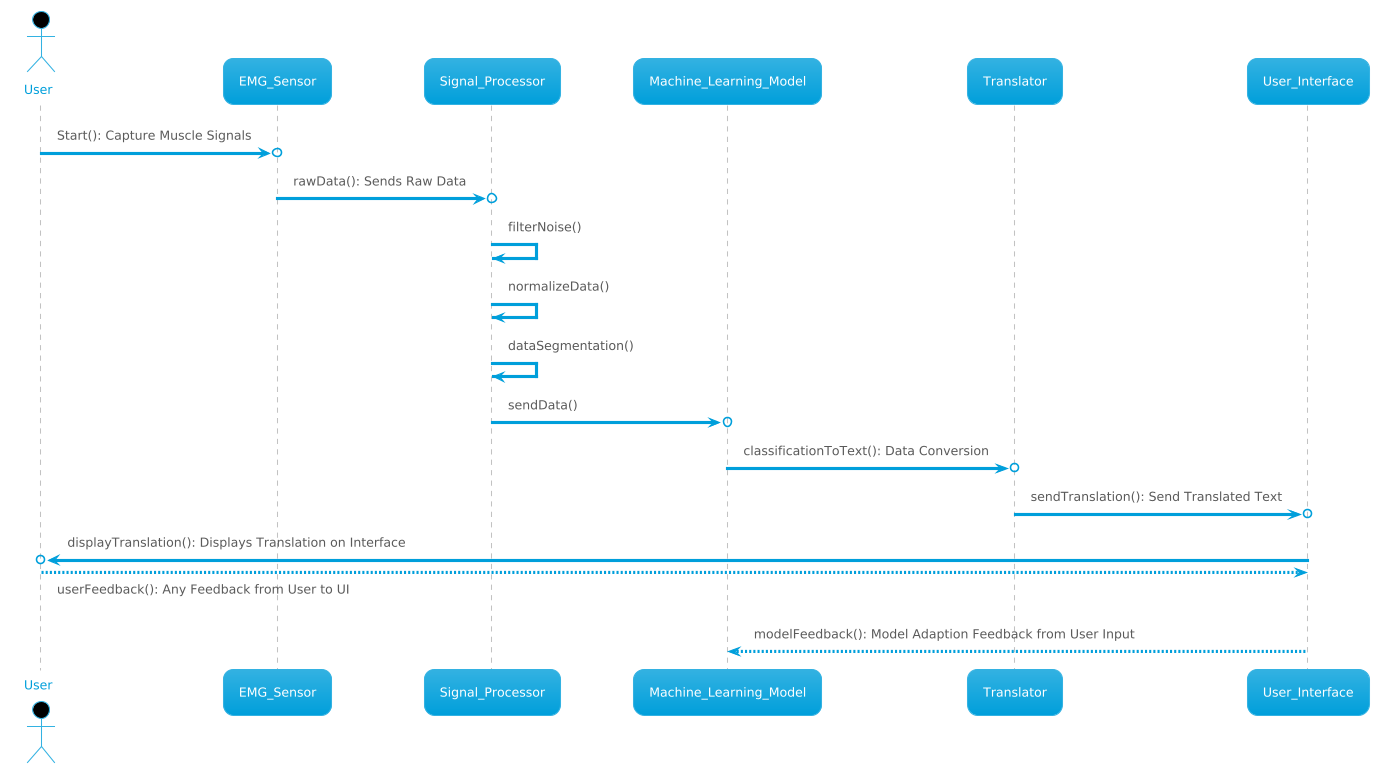

The diagram above was rendered by PlantUML. Its source (embedded in the PNG):
@startuml
!theme bluegray
actor User #black
participant EMG_Sensor as ES
participant Signal_Processor as SP
participant Machine_Learning_Model as MLM
participant Translator as T
participant User_Interface as UI
skinparam responseMessageBelowArrow true
User ->o ES: Start(): Capture Muscle Signals 
ES ->o SP: rawData(): Sends Raw Data
SP -> SP: filterNoise()
SP -> SP: normalizeData()
SP -> SP: dataSegmentation()
SP ->o MLM: sendData()
MLM ->o T: classificationToText(): Data Conversion
T ->o UI: sendTranslation(): Send Translated Text
UI ->o User: displayTranslation(): Displays Translation on Interface
UI <-- User: userFeedback(): Any Feedback from User to UI
UI --> MLM: modelFeedback(): Model Adaption Feedback from User Input
@enduml